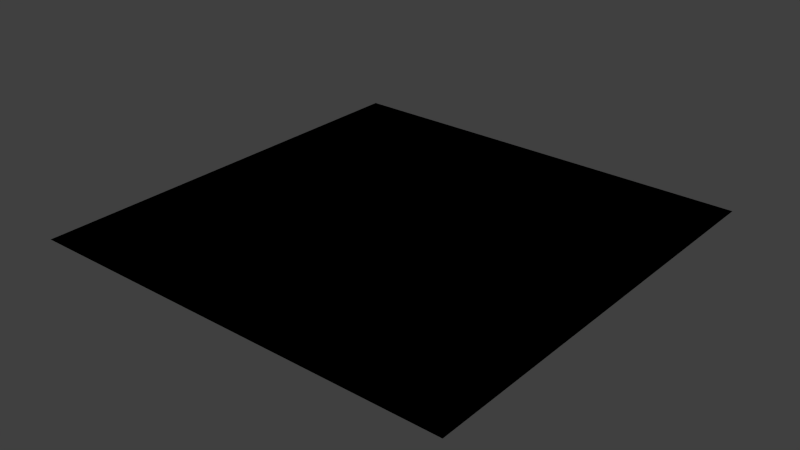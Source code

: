 # Source: prompt.blend  (saved by Blender 2.69.9; exported with 4.5.12 LTS)
import bpy
from mathutils import Matrix  # noqa: F401  (used for matrix-valued properties, if any)

bpy.ops.wm.read_factory_settings(use_empty=True)
scene = bpy.context.scene
scene.name = 'Scene'

# ---- collections
col_collection_1 = bpy.data.collections.new('Collection 1'); scene.collection.children.link(col_collection_1)

# ---- materials (node trees are filled in below, after node groups)
mat_material = bpy.data.materials.new('Material')
mat_material.alpha_threshold = 0.0
mat_material.use_transparent_shadow = False
mat_material.diffuse_color = (0.0, 0.0, 0.0, 1.0)
mat_material.roughness = 0.5
mat_material.line_color = (0.0, 0.0, 0.0, 1.0)

# ---- material node trees

# ---- world
world_world = bpy.data.worlds.new('World'); scene.world = world_world
world_world.color = (0.05088, 0.05088, 0.05088)
world_world.use_sun_shadow = False
world_world.sun_shadow_jitter_overblur = 0.0
world_world.cycles.sampling_method = 'MANUAL'
world_world.cycles.sample_map_resolution = 256

# ---- meshes
me_plane = bpy.data.meshes.new('Plane')
me_plane.from_pydata([(-1.0, -1.0, -1.0), (1.0, -1.0, -1.0), (-1.0, 1.0, -1.0), (1.0, 1.0, -1.0)], [], [(0, 1, 3, 2)])
me_plane.materials.append(mat_material)
me_plane.use_remesh_preserve_volume = False
me_plane.use_remesh_preserve_attributes = False
me_plane.use_mirror_vertex_groups = False
me_plane.update()

# ---- objects
ob_visualfilter = bpy.data.objects.new('_VisualFilter', me_plane)
ob_keyinput = bpy.data.objects.new('_KeyInput', None)

# ---- transforms, parenting, visibility, modifiers, constraints
ob_visualfilter.location = (2.0, 0.0, 0.0)
ob_visualfilter.color = (0.0, 0.0, 0.0, 0.8)
ob_visualfilter.display_type = 'WIRE'
ob_visualfilter.lineart.crease_threshold = 0.0
ob_keyinput.location = (0.0, 0.0, 0.0)
ob_keyinput.empty_image_offset = (0.0, 0.0)
ob_keyinput.show_name = True
ob_keyinput.lineart.crease_threshold = 0.0

# ---- collection membership
col_collection_1.objects.link(ob_visualfilter)
col_collection_1.objects.link(ob_keyinput)

# ---- scene / render settings (as saved in the file)
scene.frame_start = 1; scene.frame_end = 250; scene.frame_set(1)
scene.render.engine = 'BLENDER_EEVEE_NEXT'
scene.render.resolution_percentage = 50
scene.render.dither_intensity = 0.0
scene.cycles.use_denoising = False
scene.cycles.samples = 10
scene.cycles.sampling_pattern = 'TABULATED_SOBOL'
scene.cycles.light_sampling_threshold = 0.0
scene.cycles.use_adaptive_sampling = False
scene.cycles.use_light_tree = False
scene.cycles.blur_glossy = 0.0
scene.cycles.volume_bounces = 1
scene.cycles.pixel_filter_type = 'GAUSSIAN'
scene.cycles.sample_clamp_indirect = 0.0
scene.view_settings.view_transform = 'Standard'
bpy.context.view_layer.update()

# ---- added for rendering (the .blend has no active camera and no usable light): camera, sun
cam_auto = bpy.data.cameras.new('AutoCamera')
cam_auto.lens = 50.0
cam_auto.sensor_width = 36.0
cam_auto.clip_end = 1000.0
ob_auto_camera = bpy.data.objects.new('AutoCamera', cam_auto)
scene.collection.objects.link(ob_auto_camera)
ob_auto_camera.location = (4.61693, -3.14032, 1.09354)
ob_auto_camera.rotation_euler = (1.09748, -7.21219e-08, 0.694738)
scene.camera = ob_auto_camera
light_auto_sun = bpy.data.lights.new('AutoSun', 'SUN')
light_auto_sun.energy = 3.0
light_auto_sun.angle = 0.0523599
ob_auto_sun = bpy.data.objects.new('AutoSun', light_auto_sun)
scene.collection.objects.link(ob_auto_sun)
ob_auto_sun.rotation_euler = (0.872665, 0.174533, 0.523599)
bpy.context.view_layer.update()

